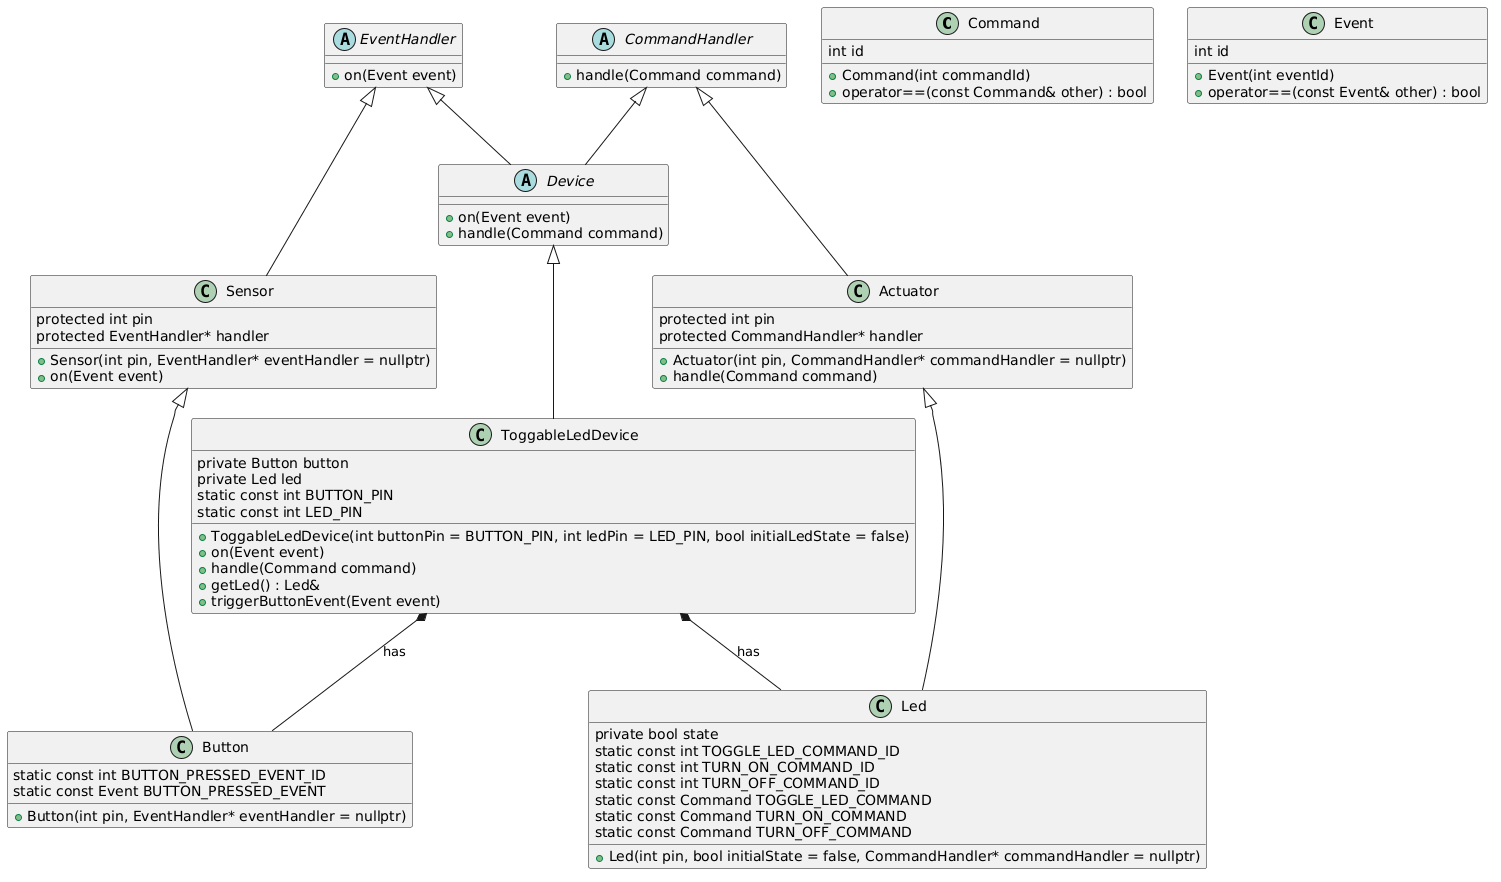

The diagram above was rendered by PlantUML. Its source (embedded in the PNG):
@startuml
' Render base classes/interfaces at the top, descendants below (top-down hierarchy)
top to bottom direction

' Structs
class Command {
    int id
    +Command(int commandId)
    +operator==(const Command& other) : bool
}
class Event {
    int id
    +Event(int eventId)
    +operator==(const Event& other) : bool
}

' Interfaces / Abstract Classes
abstract class CommandHandler {
    +handle(Command command)
}
abstract class EventHandler {
    +on(Event event)
}

' Device (inherits from both interfaces)
abstract class Device {
    +on(Event event)
    +handle(Command command)
}
Device -up-|> EventHandler
Device -up-|> CommandHandler

' Sensor (inherits from EventHandler)
class Sensor {
    protected int pin
    protected EventHandler* handler
    +Sensor(int pin, EventHandler* eventHandler = nullptr)
    +on(Event event)
}
Sensor -up-|> EventHandler

' Actuator (inherits from CommandHandler)
class Actuator {
    protected int pin
    protected CommandHandler* handler
    +Actuator(int pin, CommandHandler* commandHandler = nullptr)
    +handle(Command command)
}
Actuator -up-|> CommandHandler

' Button (inherits from Sensor)
class Button {
    static const int BUTTON_PRESSED_EVENT_ID
    static const Event BUTTON_PRESSED_EVENT
    +Button(int pin, EventHandler* eventHandler = nullptr)
}
Button -up-|> Sensor

' Led (inherits from Actuator)
class Led {
    private bool state
    static const int TOGGLE_LED_COMMAND_ID
    static const int TURN_ON_COMMAND_ID
    static const int TURN_OFF_COMMAND_ID
    static const Command TOGGLE_LED_COMMAND
    static const Command TURN_ON_COMMAND
    static const Command TURN_OFF_COMMAND
    +Led(int pin, bool initialState = false, CommandHandler* commandHandler = nullptr)
}
Led -up-|> Actuator

' ToggableLedDevice (inherits from Device)
class ToggableLedDevice {
    private Button button
    private Led led
    static const int BUTTON_PIN
    static const int LED_PIN
    +ToggableLedDevice(int buttonPin = BUTTON_PIN, int ledPin = LED_PIN, bool initialLedState = false)
    +on(Event event)
    +handle(Command command)
    +getLed() : Led&
    +triggerButtonEvent(Event event)
}
ToggableLedDevice -up-|> Device
ToggableLedDevice *-- Button : has
ToggableLedDevice *-- Led : has
@enduml